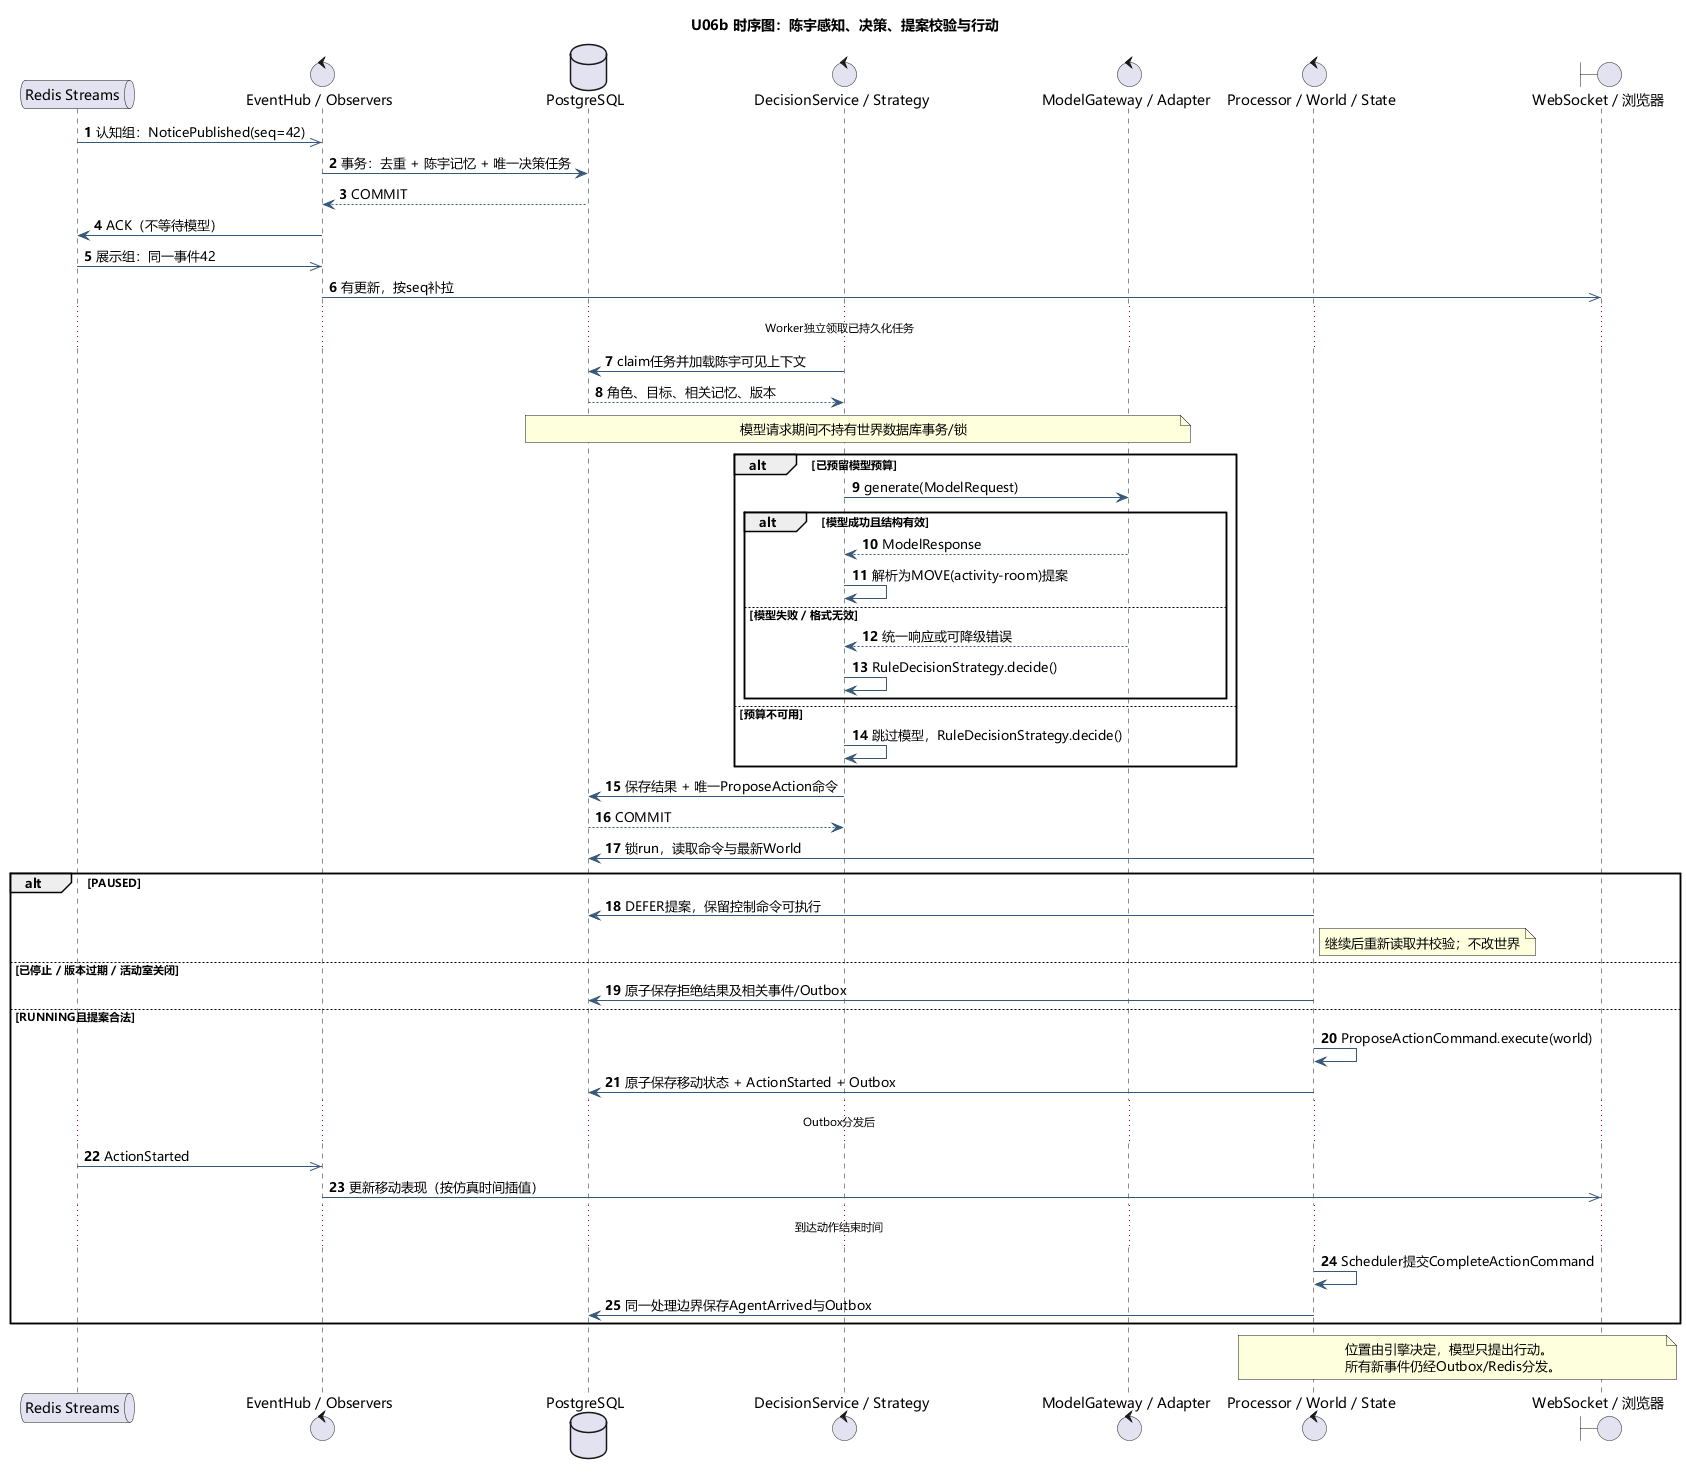

The diagram above was rendered by PlantUML. Its source (embedded in the PNG):
@startuml
skinparam defaultFontName Microsoft YaHei
skinparam backgroundColor white
skinparam shadowing false
skinparam ArrowColor #365879
skinparam ParticipantBackgroundColor #EEF4F8
title U06b 时序图：陈宇感知、决策、提案校验与行动
autonumber
queue "Redis Streams" as Redis
control "EventHub / Observers" as Hub
database "PostgreSQL" as PG
control "DecisionService / Strategy" as Decision
control "ModelGateway / Adapter" as Model
control "Processor / World / State" as Runtime
boundary "WebSocket / 浏览器" as UI
Redis ->> Hub : 认知组：NoticePublished(seq=42)
Hub -> PG : 事务：去重 + 陈宇记忆 + 唯一决策任务
PG --> Hub : COMMIT
Hub -> Redis : ACK（不等待模型）
Redis ->> Hub : 展示组：同一事件42
Hub ->> UI : 有更新，按seq补拉
... Worker独立领取已持久化任务 ...
Decision -> PG : claim任务并加载陈宇可见上下文
PG --> Decision : 角色、目标、相关记忆、版本
note over PG,Model : 模型请求期间不持有世界数据库事务/锁
alt 已预留模型预算
  Decision -> Model : generate(ModelRequest)
  alt 模型成功且结构有效
    Model --> Decision : ModelResponse
    Decision -> Decision : 解析为MOVE(activity-room)提案
  else 模型失败 / 格式无效
    Model --> Decision : 统一响应或可降级错误
    Decision -> Decision : RuleDecisionStrategy.decide()
  end
else 预算不可用
  Decision -> Decision : 跳过模型，RuleDecisionStrategy.decide()
end
Decision -> PG : 保存结果 + 唯一ProposeAction命令
PG --> Decision : COMMIT
Runtime -> PG : 锁run，读取命令与最新World
alt PAUSED
  Runtime -> PG : DEFER提案，保留控制命令可执行
  note right of Runtime : 继续后重新读取并校验；不改世界
else 已停止 / 版本过期 / 活动室关闭
  Runtime -> PG : 原子保存拒绝结果及相关事件/Outbox
else RUNNING且提案合法
  Runtime -> Runtime : ProposeActionCommand.execute(world)
  Runtime -> PG : 原子保存移动状态 + ActionStarted + Outbox
  ... Outbox分发后 ...
  Redis ->> Hub : ActionStarted
  Hub ->> UI : 更新移动表现（按仿真时间插值）
  ... 到达动作结束时间 ...
  Runtime -> Runtime : Scheduler提交CompleteActionCommand
  Runtime -> PG : 同一处理边界保存AgentArrived与Outbox
end
note over Runtime,UI
位置由引擎决定，模型只提出行动。
所有新事件仍经Outbox/Redis分发。
end note
@enduml